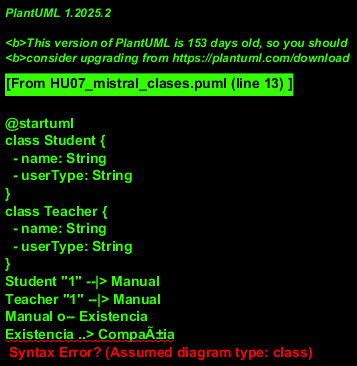

The diagram above was rendered by PlantUML. Its source (embedded in the PNG):
@startuml
class Student {
  - name: String
  - userType: String
}
class Teacher {
  - name: String
  - userType: String
}
Student "1" --|> Manual
Teacher "1" --|> Manual
Manual o-- Existencia
Existencia ..> CompaÃ±ia
@enduml